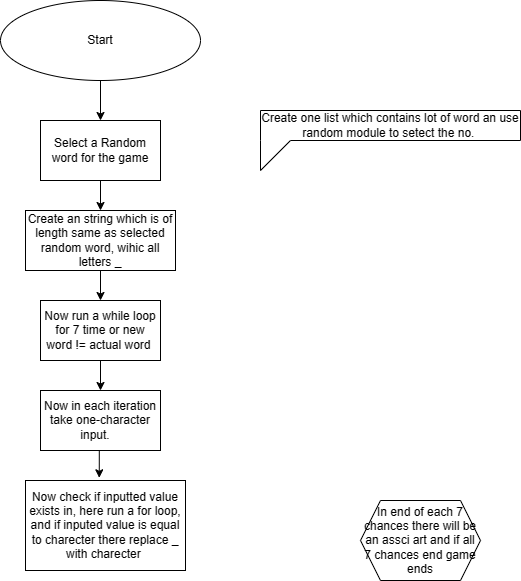

The diagram above was exported from draw.io. Its source (the exported page's mxGraphModel, read from the mxfile embedded in the PNG):
<mxGraphModel dx="1282" dy="569" grid="1" gridSize="10" guides="1" tooltips="1" connect="1" arrows="1" fold="1" page="1" pageScale="1" pageWidth="850" pageHeight="1100" math="0" shadow="0">
  <root>
    <mxCell id="0" />
    <mxCell id="1" parent="0" />
    <mxCell id="lRFDksixjPK6YLPmBYTJ-3" value="" style="edgeStyle=orthogonalEdgeStyle;rounded=0;orthogonalLoop=1;jettySize=auto;html=1;" edge="1" parent="1" source="lRFDksixjPK6YLPmBYTJ-1" target="lRFDksixjPK6YLPmBYTJ-2">
      <mxGeometry relative="1" as="geometry" />
    </mxCell>
    <mxCell id="lRFDksixjPK6YLPmBYTJ-1" value="Start" style="ellipse;whiteSpace=wrap;html=1;" vertex="1" parent="1">
      <mxGeometry x="340" y="110" width="200" height="80" as="geometry" />
    </mxCell>
    <mxCell id="lRFDksixjPK6YLPmBYTJ-21" style="edgeStyle=orthogonalEdgeStyle;rounded=0;orthogonalLoop=1;jettySize=auto;html=1;exitX=0.5;exitY=1;exitDx=0;exitDy=0;entryX=0.5;entryY=0;entryDx=0;entryDy=0;" edge="1" parent="1" source="lRFDksixjPK6YLPmBYTJ-2" target="lRFDksixjPK6YLPmBYTJ-7">
      <mxGeometry relative="1" as="geometry" />
    </mxCell>
    <mxCell id="lRFDksixjPK6YLPmBYTJ-2" value="Select a Random word for the game" style="whiteSpace=wrap;html=1;" vertex="1" parent="1">
      <mxGeometry x="380" y="230" width="120" height="60" as="geometry" />
    </mxCell>
    <mxCell id="lRFDksixjPK6YLPmBYTJ-6" value="Create one list which contains lot of word an use random module to setect the no.&amp;nbsp;" style="shape=callout;whiteSpace=wrap;html=1;perimeter=calloutPerimeter;size=30;position=0;base=30;position2=0;" vertex="1" parent="1">
      <mxGeometry x="600" y="220" width="260" height="60" as="geometry" />
    </mxCell>
    <mxCell id="lRFDksixjPK6YLPmBYTJ-22" style="edgeStyle=orthogonalEdgeStyle;rounded=0;orthogonalLoop=1;jettySize=auto;html=1;exitX=0.5;exitY=1;exitDx=0;exitDy=0;entryX=0.5;entryY=0;entryDx=0;entryDy=0;" edge="1" parent="1" source="lRFDksixjPK6YLPmBYTJ-7" target="lRFDksixjPK6YLPmBYTJ-10">
      <mxGeometry relative="1" as="geometry" />
    </mxCell>
    <mxCell id="lRFDksixjPK6YLPmBYTJ-7" value="Create an string which is of length same as selected random word, wihic all letters _" style="rounded=0;whiteSpace=wrap;html=1;" vertex="1" parent="1">
      <mxGeometry x="365" y="320" width="150" height="60" as="geometry" />
    </mxCell>
    <mxCell id="lRFDksixjPK6YLPmBYTJ-24" style="edgeStyle=orthogonalEdgeStyle;rounded=0;orthogonalLoop=1;jettySize=auto;html=1;exitX=0.5;exitY=1;exitDx=0;exitDy=0;entryX=0.5;entryY=0;entryDx=0;entryDy=0;" edge="1" parent="1" source="lRFDksixjPK6YLPmBYTJ-10" target="lRFDksixjPK6YLPmBYTJ-15">
      <mxGeometry relative="1" as="geometry" />
    </mxCell>
    <mxCell id="lRFDksixjPK6YLPmBYTJ-10" value="Now run a while loop for 7 time or new word != actual word&amp;nbsp;" style="rounded=0;whiteSpace=wrap;html=1;" vertex="1" parent="1">
      <mxGeometry x="380" y="410" width="120" height="60" as="geometry" />
    </mxCell>
    <mxCell id="lRFDksixjPK6YLPmBYTJ-11" value="In end of each 7 chances there will be an assci art and if all 7 chances end game ends" style="shape=hexagon;perimeter=hexagonPerimeter2;whiteSpace=wrap;html=1;fixedSize=1;" vertex="1" parent="1">
      <mxGeometry x="700" y="610" width="120" height="80" as="geometry" />
    </mxCell>
    <mxCell id="lRFDksixjPK6YLPmBYTJ-25" style="edgeStyle=orthogonalEdgeStyle;rounded=0;orthogonalLoop=1;jettySize=auto;html=1;exitX=0.5;exitY=1;exitDx=0;exitDy=0;entryX=0.461;entryY=-0.03;entryDx=0;entryDy=0;entryPerimeter=0;" edge="1" parent="1" source="lRFDksixjPK6YLPmBYTJ-15" target="lRFDksixjPK6YLPmBYTJ-16">
      <mxGeometry relative="1" as="geometry" />
    </mxCell>
    <mxCell id="lRFDksixjPK6YLPmBYTJ-15" value="Now in each iteration take one-character input.&amp;nbsp; &amp;nbsp;" style="rounded=0;whiteSpace=wrap;html=1;" vertex="1" parent="1">
      <mxGeometry x="380" y="500" width="120" height="60" as="geometry" />
    </mxCell>
    <mxCell id="lRFDksixjPK6YLPmBYTJ-16" value="Now check if inputted value exists in, here run a for loop, and if inputed value is equal to charecter there replace _ with charecter&amp;nbsp;" style="rounded=0;whiteSpace=wrap;html=1;" vertex="1" parent="1">
      <mxGeometry x="365" y="590" width="160" height="90" as="geometry" />
    </mxCell>
  </root>
</mxGraphModel>